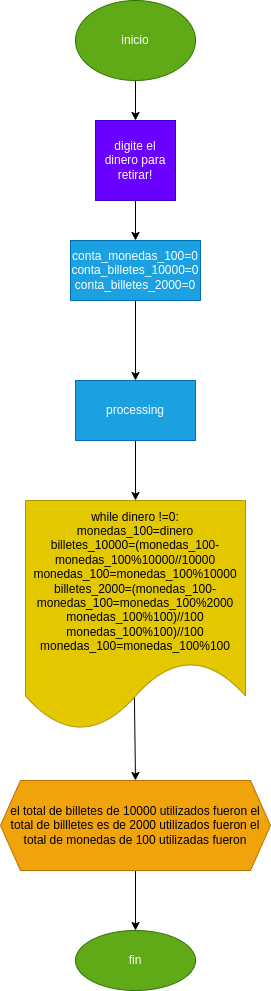

The diagram above was exported from draw.io. Its source (the exported page's mxGraphModel, read from the mxfile embedded in the PNG):
<mxGraphModel dx="239" dy="459" grid="1" gridSize="10" guides="1" tooltips="1" connect="1" arrows="1" fold="1" page="1" pageScale="1" pageWidth="827" pageHeight="1169" math="0" shadow="0">
  <root>
    <mxCell id="0" />
    <mxCell id="1" parent="0" />
    <mxCell id="4" value="" style="edgeStyle=none;html=1;entryX=0.5;entryY=0;entryDx=0;entryDy=0;" edge="1" parent="1" source="2" target="9">
      <mxGeometry relative="1" as="geometry">
        <mxPoint x="220" y="180" as="targetPoint" />
      </mxGeometry>
    </mxCell>
    <mxCell id="2" value="inicio" style="ellipse;whiteSpace=wrap;html=1;fillColor=#60a917;fontColor=#ffffff;strokeColor=#2D7600;" vertex="1" parent="1">
      <mxGeometry x="160" y="10" width="120" height="80" as="geometry" />
    </mxCell>
    <mxCell id="11" value="" style="edgeStyle=none;html=1;" edge="1" parent="1" source="9" target="10">
      <mxGeometry relative="1" as="geometry" />
    </mxCell>
    <mxCell id="9" value="digite el dinero para retirar!" style="whiteSpace=wrap;html=1;aspect=fixed;fillColor=#6a00ff;fontColor=#ffffff;strokeColor=#3700CC;" vertex="1" parent="1">
      <mxGeometry x="180" y="130" width="80" height="80" as="geometry" />
    </mxCell>
    <mxCell id="13" value="" style="edgeStyle=none;html=1;" edge="1" parent="1" source="10" target="12">
      <mxGeometry relative="1" as="geometry" />
    </mxCell>
    <mxCell id="10" value="conta_monedas_100=0&lt;br&gt;conta_billetes_10000=0&lt;br&gt;conta_billetes_2000=0" style="whiteSpace=wrap;html=1;fillColor=#1ba1e2;fontColor=#ffffff;strokeColor=#006EAF;" vertex="1" parent="1">
      <mxGeometry x="155" y="250" width="130" height="60" as="geometry" />
    </mxCell>
    <mxCell id="21" value="" style="edgeStyle=none;html=1;" edge="1" parent="1" source="12" target="20">
      <mxGeometry relative="1" as="geometry" />
    </mxCell>
    <mxCell id="12" value="processing" style="whiteSpace=wrap;html=1;fillColor=#1ba1e2;fontColor=#ffffff;strokeColor=#006EAF;" vertex="1" parent="1">
      <mxGeometry x="160" y="390" width="120" height="60" as="geometry" />
    </mxCell>
    <mxCell id="18" style="edgeStyle=none;html=1;entryX=0.5;entryY=0;entryDx=0;entryDy=0;exitX=0.495;exitY=0.852;exitDx=0;exitDy=0;exitPerimeter=0;" edge="1" parent="1" source="20" target="15">
      <mxGeometry relative="1" as="geometry">
        <mxPoint x="220" y="724.5" as="sourcePoint" />
      </mxGeometry>
    </mxCell>
    <mxCell id="17" value="" style="edgeStyle=none;html=1;" edge="1" parent="1" source="15" target="16">
      <mxGeometry relative="1" as="geometry" />
    </mxCell>
    <mxCell id="15" value="el total de billetes de 10000 utilizados fueron el total de billletes es de 2000 utilizados fueron el total de monedas de 100 utilizadas fueron" style="shape=hexagon;perimeter=hexagonPerimeter2;whiteSpace=wrap;html=1;fixedSize=1;fillColor=#f0a30a;fontColor=#000000;strokeColor=#BD7000;" vertex="1" parent="1">
      <mxGeometry x="85" y="790" width="270" height="90" as="geometry" />
    </mxCell>
    <mxCell id="16" value="fin" style="ellipse;whiteSpace=wrap;html=1;fillColor=#60a917;fontColor=#ffffff;strokeColor=#2D7600;" vertex="1" parent="1">
      <mxGeometry x="160" y="940" width="120" height="60" as="geometry" />
    </mxCell>
    <mxCell id="20" value="&lt;span&gt;&lt;br&gt;while dinero !=0:&lt;/span&gt;&lt;br&gt;&lt;span&gt;monedas_100=dinero&lt;/span&gt;&lt;br&gt;&lt;span&gt;billetes_10000=(monedas_100-&lt;br&gt;monedas_100%10000//10000&lt;br&gt;monedas_100=monedas_100%10000&lt;br&gt;billetes_2000=(monedas_100- monedas_100=monedas_100%2000&lt;br&gt;monedas_100%100)//100&lt;br&gt;monedas_100%100)//100&lt;br&gt;monedas_100=monedas_100%100&lt;br&gt;&lt;br&gt;&lt;/span&gt;" style="shape=document;whiteSpace=wrap;html=1;boundedLbl=1;fillColor=#e3c800;fontColor=#000000;strokeColor=#B09500;" vertex="1" parent="1">
      <mxGeometry x="110" y="510" width="220" height="230" as="geometry" />
    </mxCell>
  </root>
</mxGraphModel>